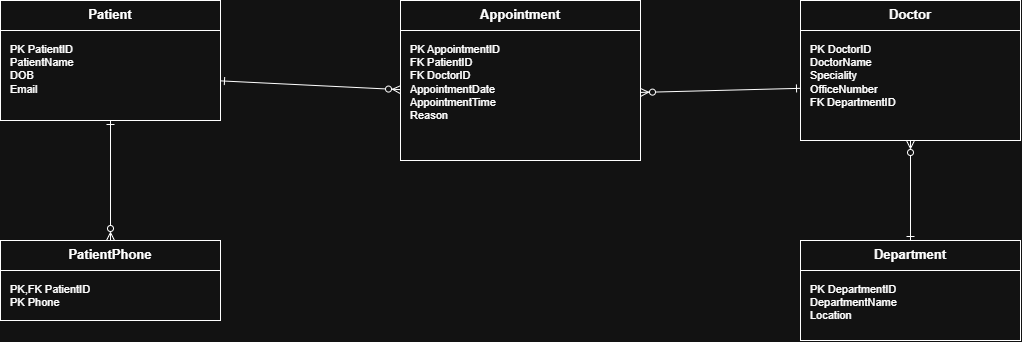

The diagram above was exported from draw.io. Its source (the exported page's mxGraphModel, read from the mxfile embedded in the PNG):
<mxGraphModel dx="1065" dy="623" grid="1" gridSize="10" guides="1" tooltips="1" connect="1" arrows="1" fold="1" page="1" pageScale="1" pageWidth="1100" pageHeight="850" math="0" shadow="0">
  <root>
    <mxCell id="0" />
    <mxCell id="1" parent="0" />
    <mxCell id="patient" parent="1" style="rounded=0;whiteSpace=wrap;html=1;verticalAlign=top;fontStyle=1;fontSize=13;" value="Patient" vertex="1">
      <mxGeometry height="30" width="220" x="40" y="40" as="geometry" />
    </mxCell>
    <mxCell id="patient_attrs" parent="1" style="rounded=0;whiteSpace=wrap;html=1;align=left;verticalAlign=top;spacingLeft=8;spacingTop=6;fontSize=11;" value="PK  PatientID&#10;    PatientName&#10;    DOB&#10;    Email" vertex="1">
      <mxGeometry height="90" width="220" x="40" y="70" as="geometry" />
    </mxCell>
    <mxCell id="patientphone" parent="1" style="rounded=0;whiteSpace=wrap;html=1;verticalAlign=top;fontStyle=1;fontSize=13;" value="PatientPhone" vertex="1">
      <mxGeometry height="30" width="220" x="40" y="280" as="geometry" />
    </mxCell>
    <mxCell id="patientphone_attrs" parent="1" style="rounded=0;whiteSpace=wrap;html=1;align=left;verticalAlign=top;spacingLeft=8;spacingTop=6;fontSize=11;" value="PK,FK  PatientID&#10;PK     Phone" vertex="1">
      <mxGeometry height="50" width="220" x="40" y="310" as="geometry" />
    </mxCell>
    <mxCell id="appointment" parent="1" style="rounded=0;whiteSpace=wrap;html=1;verticalAlign=top;fontStyle=1;fontSize=13;" value="Appointment" vertex="1">
      <mxGeometry height="30" width="240" x="440" y="40" as="geometry" />
    </mxCell>
    <mxCell id="appointment_attrs" parent="1" style="rounded=0;whiteSpace=wrap;html=1;align=left;verticalAlign=top;spacingLeft=8;spacingTop=6;fontSize=11;" value="PK  AppointmentID&#10;FK  PatientID&#10;FK  DoctorID&#10;    AppointmentDate&#10;    AppointmentTime&#10;    Reason" vertex="1">
      <mxGeometry height="130" width="240" x="440" y="70" as="geometry" />
    </mxCell>
    <mxCell id="doctor" parent="1" style="rounded=0;whiteSpace=wrap;html=1;verticalAlign=top;fontStyle=1;fontSize=13;" value="Doctor" vertex="1">
      <mxGeometry height="30" width="220" x="840" y="40" as="geometry" />
    </mxCell>
    <mxCell id="doctor_attrs" parent="1" style="rounded=0;whiteSpace=wrap;html=1;align=left;verticalAlign=top;spacingLeft=8;spacingTop=6;fontSize=11;" value="PK  DoctorID&#10;    DoctorName&#10;    Speciality&#10;    OfficeNumber&#10;FK  DepartmentID" vertex="1">
      <mxGeometry height="110" width="220" x="840" y="70" as="geometry" />
    </mxCell>
    <mxCell id="department" parent="1" style="rounded=0;whiteSpace=wrap;html=1;verticalAlign=top;fontStyle=1;fontSize=13;" value="Department" vertex="1">
      <mxGeometry height="30" width="220" x="840" y="280" as="geometry" />
    </mxCell>
    <mxCell id="department_attrs" parent="1" style="rounded=0;whiteSpace=wrap;html=1;align=left;verticalAlign=top;spacingLeft=8;spacingTop=6;fontSize=11;" value="PK  DepartmentID&#10;    DepartmentName&#10;    Location" vertex="1">
      <mxGeometry height="70" width="220" x="840" y="310" as="geometry" />
    </mxCell>
    <mxCell id="e1" edge="1" parent="1" source="patient_attrs" style="edgeStyle=none;html=1;startArrow=ERone;startFill=0;endArrow=ERzeroToMany;endFill=0;rounded=0;" target="appointment_attrs">
      <mxGeometry relative="1" as="geometry" />
    </mxCell>
    <mxCell id="e2" edge="1" parent="1" source="doctor_attrs" style="edgeStyle=none;html=1;startArrow=ERone;startFill=0;endArrow=ERzeroToMany;endFill=0;rounded=0;" target="appointment_attrs">
      <mxGeometry relative="1" as="geometry" />
    </mxCell>
    <mxCell id="e3" edge="1" parent="1" source="department" style="edgeStyle=none;html=1;startArrow=ERone;startFill=0;endArrow=ERzeroToMany;endFill=0;rounded=0;exitX=0.5;exitY=0;exitDx=0;exitDy=0;" target="doctor_attrs">
      <mxGeometry relative="1" as="geometry">
        <mxPoint x="950" y="300" as="sourcePoint" />
      </mxGeometry>
    </mxCell>
    <mxCell id="e4" edge="1" parent="1" source="patient_attrs" style="edgeStyle=none;html=1;startArrow=ERone;startFill=0;endArrow=ERzeroToMany;endFill=0;rounded=0;entryX=0.5;entryY=0;entryDx=0;entryDy=0;" target="patientphone">
      <mxGeometry relative="1" as="geometry">
        <mxPoint x="150" y="270" as="targetPoint" />
      </mxGeometry>
    </mxCell>
  </root>
</mxGraphModel>